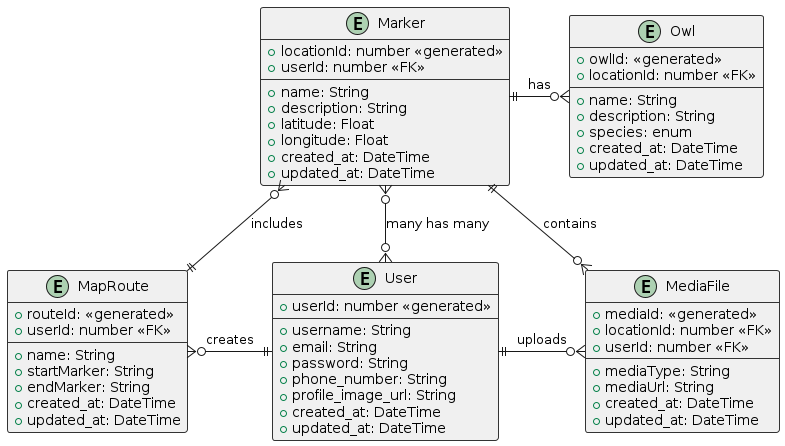

The diagram above was rendered by PlantUML. Its source (embedded in the PNG):
@startuml
skinparam class {
    BackgroundColor #f0f0f0
    BorderColor #333333
    BorderThickness 1
}
entity "User" as Users {
    +userId: number <<generated>>
    --
    +username: String
    +email: String
    +password: String
    +phone_number: String
    +profile_image_url: String
    +created_at: DateTime
    +updated_at: DateTime
}
entity "Marker" as Markers {
    +locationId: number <<generated>>
    +userId: number <<FK>>
    --
    +name: String
    +description: String
    +latitude: Float
    +longitude: Float
    +created_at: DateTime
    +updated_at: DateTime
}
entity "MediaFile" as MediaFiles {
    +mediaId: <<generated>>
    +locationId: number <<FK>>
    +userId: number <<FK>>
    --
    +mediaType: String
    +mediaUrl: String
    +created_at: DateTime
    +updated_at: DateTime
}
entity "MapRoute" as MapRoutes {
    +routeId: <<generated>>
    +userId: number <<FK>>
    --
    +name: String
    +startMarker: String
    +endMarker: String
    +created_at: DateTime
    +updated_at: DateTime
}
entity "Owl" as Owls {
    +owlId: <<generated>>
    +locationId: number <<FK>>
    --
    +name: String
    +description: String
    +species: enum
    +created_at: DateTime
    +updated_at: DateTime
}
Users }o-u-o{ Markers : "many has many"
Users ||-r-o{ MediaFiles : "uploads"
Markers ||-r-o{ MediaFiles : "contains"
Markers ||-r-o{ Owls : "has"
Users ||-l-o{ MapRoutes : "creates"
MapRoutes ||-u-o{ Markers : "includes"
@enduml